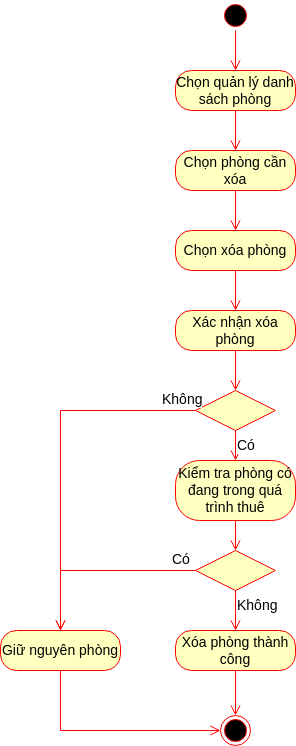

The diagram above was exported from draw.io. Its source (the exported page's mxGraphModel, read from the mxfile embedded in the PNG):
<mxGraphModel dx="1362" dy="843" grid="1" gridSize="10" guides="1" tooltips="1" connect="1" arrows="1" fold="1" page="1" pageScale="1" pageWidth="850" pageHeight="1100" math="0" shadow="0">
  <root>
    <mxCell id="0" />
    <mxCell id="1" parent="0" />
    <mxCell id="mUOGMMra7zX02efFww0q-1" value="" style="ellipse;html=1;shape=startState;fillColor=#000000;strokeColor=#ff0000;fontSize=14;" parent="1" vertex="1">
      <mxGeometry x="410" y="20" width="30" height="30" as="geometry" />
    </mxCell>
    <mxCell id="mUOGMMra7zX02efFww0q-2" value="" style="edgeStyle=orthogonalEdgeStyle;html=1;verticalAlign=bottom;endArrow=open;endSize=8;strokeColor=#ff0000;rounded=0;fontSize=14;" parent="1" source="mUOGMMra7zX02efFww0q-1" target="mUOGMMra7zX02efFww0q-3" edge="1">
      <mxGeometry relative="1" as="geometry">
        <mxPoint x="425" y="110" as="targetPoint" />
      </mxGeometry>
    </mxCell>
    <mxCell id="mUOGMMra7zX02efFww0q-3" value="Chọn quản lý danh sách phòng" style="rounded=1;whiteSpace=wrap;html=1;arcSize=40;fontColor=#000000;fillColor=#ffffc0;strokeColor=#ff0000;fontSize=14;" parent="1" vertex="1">
      <mxGeometry x="365" y="90" width="120" height="40" as="geometry" />
    </mxCell>
    <mxCell id="mUOGMMra7zX02efFww0q-4" value="" style="edgeStyle=orthogonalEdgeStyle;html=1;verticalAlign=bottom;endArrow=open;endSize=8;strokeColor=#ff0000;rounded=0;fontSize=14;" parent="1" source="mUOGMMra7zX02efFww0q-3" target="mUOGMMra7zX02efFww0q-5" edge="1">
      <mxGeometry relative="1" as="geometry">
        <mxPoint x="425" y="190" as="targetPoint" />
      </mxGeometry>
    </mxCell>
    <mxCell id="mUOGMMra7zX02efFww0q-5" value="Chọn phòng cần xóa" style="rounded=1;whiteSpace=wrap;html=1;arcSize=40;fontColor=#000000;fillColor=#ffffc0;strokeColor=#ff0000;fontSize=14;" parent="1" vertex="1">
      <mxGeometry x="365" y="170" width="120" height="40" as="geometry" />
    </mxCell>
    <mxCell id="mUOGMMra7zX02efFww0q-6" value="" style="edgeStyle=orthogonalEdgeStyle;html=1;verticalAlign=bottom;endArrow=open;endSize=8;strokeColor=#ff0000;rounded=0;fontSize=14;" parent="1" source="mUOGMMra7zX02efFww0q-5" target="mUOGMMra7zX02efFww0q-7" edge="1">
      <mxGeometry relative="1" as="geometry">
        <mxPoint x="425" y="270" as="targetPoint" />
      </mxGeometry>
    </mxCell>
    <mxCell id="mUOGMMra7zX02efFww0q-7" value="Chọn xóa phòng" style="rounded=1;whiteSpace=wrap;html=1;arcSize=40;fontColor=#000000;fillColor=#ffffc0;strokeColor=#ff0000;fontSize=14;" parent="1" vertex="1">
      <mxGeometry x="365" y="250" width="120" height="40" as="geometry" />
    </mxCell>
    <mxCell id="mUOGMMra7zX02efFww0q-8" value="" style="edgeStyle=orthogonalEdgeStyle;html=1;verticalAlign=bottom;endArrow=open;endSize=8;strokeColor=#ff0000;rounded=0;fontSize=14;" parent="1" source="mUOGMMra7zX02efFww0q-7" target="mUOGMMra7zX02efFww0q-9" edge="1">
      <mxGeometry relative="1" as="geometry">
        <mxPoint x="425" y="350" as="targetPoint" />
      </mxGeometry>
    </mxCell>
    <mxCell id="mUOGMMra7zX02efFww0q-9" value="Xác nhận xóa phòng" style="rounded=1;whiteSpace=wrap;html=1;arcSize=40;fontColor=#000000;fillColor=#ffffc0;strokeColor=#ff0000;fontSize=14;" parent="1" vertex="1">
      <mxGeometry x="365" y="330" width="120" height="40" as="geometry" />
    </mxCell>
    <mxCell id="mUOGMMra7zX02efFww0q-10" value="" style="edgeStyle=orthogonalEdgeStyle;html=1;verticalAlign=bottom;endArrow=open;endSize=8;strokeColor=#ff0000;rounded=0;fontSize=14;" parent="1" source="mUOGMMra7zX02efFww0q-9" target="mUOGMMra7zX02efFww0q-11" edge="1">
      <mxGeometry relative="1" as="geometry">
        <mxPoint x="425" y="430" as="targetPoint" />
      </mxGeometry>
    </mxCell>
    <mxCell id="mUOGMMra7zX02efFww0q-11" value="" style="rhombus;whiteSpace=wrap;html=1;fontColor=#000000;fillColor=#ffffc0;strokeColor=#ff0000;fontSize=14;" parent="1" vertex="1">
      <mxGeometry x="385" y="410" width="80" height="40" as="geometry" />
    </mxCell>
    <mxCell id="mUOGMMra7zX02efFww0q-12" value="Không" style="edgeStyle=orthogonalEdgeStyle;html=1;align=left;verticalAlign=bottom;endArrow=open;endSize=8;strokeColor=#ff0000;rounded=0;fontSize=14;" parent="1" source="mUOGMMra7zX02efFww0q-11" target="mUOGMMra7zX02efFww0q-23" edge="1">
      <mxGeometry x="-0.8028" relative="1" as="geometry">
        <mxPoint x="565" y="430" as="targetPoint" />
        <mxPoint as="offset" />
      </mxGeometry>
    </mxCell>
    <mxCell id="mUOGMMra7zX02efFww0q-13" value="Có" style="edgeStyle=orthogonalEdgeStyle;html=1;align=left;verticalAlign=top;endArrow=open;endSize=8;strokeColor=#ff0000;rounded=0;fontSize=14;" parent="1" source="mUOGMMra7zX02efFww0q-11" target="mUOGMMra7zX02efFww0q-15" edge="1">
      <mxGeometry x="-1" relative="1" as="geometry">
        <mxPoint x="425" y="510" as="targetPoint" />
      </mxGeometry>
    </mxCell>
    <mxCell id="mUOGMMra7zX02efFww0q-15" value="Kiểm tra phòng có đang trong quá trình thuê" style="rounded=1;whiteSpace=wrap;html=1;arcSize=40;fontColor=#000000;fillColor=#ffffc0;strokeColor=#ff0000;fontSize=14;" parent="1" vertex="1">
      <mxGeometry x="365" y="480" width="120" height="60" as="geometry" />
    </mxCell>
    <mxCell id="mUOGMMra7zX02efFww0q-16" value="" style="edgeStyle=orthogonalEdgeStyle;html=1;verticalAlign=bottom;endArrow=open;endSize=8;strokeColor=#ff0000;rounded=0;fontSize=14;" parent="1" source="mUOGMMra7zX02efFww0q-15" target="mUOGMMra7zX02efFww0q-17" edge="1">
      <mxGeometry relative="1" as="geometry">
        <mxPoint x="425" y="590" as="targetPoint" />
      </mxGeometry>
    </mxCell>
    <mxCell id="mUOGMMra7zX02efFww0q-17" value="" style="rhombus;whiteSpace=wrap;html=1;fontColor=#000000;fillColor=#ffffc0;strokeColor=#ff0000;fontSize=14;" parent="1" vertex="1">
      <mxGeometry x="385" y="570" width="80" height="40" as="geometry" />
    </mxCell>
    <mxCell id="mUOGMMra7zX02efFww0q-18" value="Có" style="edgeStyle=orthogonalEdgeStyle;html=1;align=left;verticalAlign=bottom;endArrow=open;endSize=8;strokeColor=#ff0000;rounded=0;fontSize=14;" parent="1" source="mUOGMMra7zX02efFww0q-17" target="mUOGMMra7zX02efFww0q-23" edge="1">
      <mxGeometry x="-0.7436" relative="1" as="geometry">
        <mxPoint x="260" y="590" as="targetPoint" />
        <mxPoint as="offset" />
      </mxGeometry>
    </mxCell>
    <mxCell id="mUOGMMra7zX02efFww0q-19" value="Không" style="edgeStyle=orthogonalEdgeStyle;html=1;align=left;verticalAlign=top;endArrow=open;endSize=8;strokeColor=#ff0000;rounded=0;fontSize=14;" parent="1" source="mUOGMMra7zX02efFww0q-17" target="mUOGMMra7zX02efFww0q-21" edge="1">
      <mxGeometry x="-1" relative="1" as="geometry">
        <mxPoint x="425" y="670" as="targetPoint" />
      </mxGeometry>
    </mxCell>
    <mxCell id="mUOGMMra7zX02efFww0q-21" value="Xóa phòng thành công" style="rounded=1;whiteSpace=wrap;html=1;arcSize=40;fontColor=#000000;fillColor=#ffffc0;strokeColor=#ff0000;fontSize=14;" parent="1" vertex="1">
      <mxGeometry x="365" y="650" width="120" height="40" as="geometry" />
    </mxCell>
    <mxCell id="mUOGMMra7zX02efFww0q-22" value="" style="edgeStyle=orthogonalEdgeStyle;html=1;verticalAlign=bottom;endArrow=open;endSize=8;strokeColor=#ff0000;rounded=0;fontSize=14;" parent="1" source="mUOGMMra7zX02efFww0q-21" target="mUOGMMra7zX02efFww0q-25" edge="1">
      <mxGeometry relative="1" as="geometry">
        <mxPoint x="425" y="750" as="targetPoint" />
      </mxGeometry>
    </mxCell>
    <mxCell id="mUOGMMra7zX02efFww0q-23" value="Giữ nguyên phòng" style="rounded=1;whiteSpace=wrap;html=1;arcSize=40;fontColor=#000000;fillColor=#ffffc0;strokeColor=#ff0000;fontSize=14;" parent="1" vertex="1">
      <mxGeometry x="190" y="650" width="120" height="40" as="geometry" />
    </mxCell>
    <mxCell id="mUOGMMra7zX02efFww0q-24" value="" style="edgeStyle=orthogonalEdgeStyle;html=1;verticalAlign=bottom;endArrow=open;endSize=8;strokeColor=#ff0000;rounded=0;fontSize=14;" parent="1" source="mUOGMMra7zX02efFww0q-23" target="mUOGMMra7zX02efFww0q-25" edge="1">
      <mxGeometry relative="1" as="geometry">
        <mxPoint x="250" y="750" as="targetPoint" />
        <Array as="points">
          <mxPoint x="250" y="750" />
        </Array>
      </mxGeometry>
    </mxCell>
    <mxCell id="mUOGMMra7zX02efFww0q-25" value="" style="ellipse;html=1;shape=endState;fillColor=#000000;strokeColor=#ff0000;fontSize=14;" parent="1" vertex="1">
      <mxGeometry x="410" y="735" width="30" height="30" as="geometry" />
    </mxCell>
  </root>
</mxGraphModel>